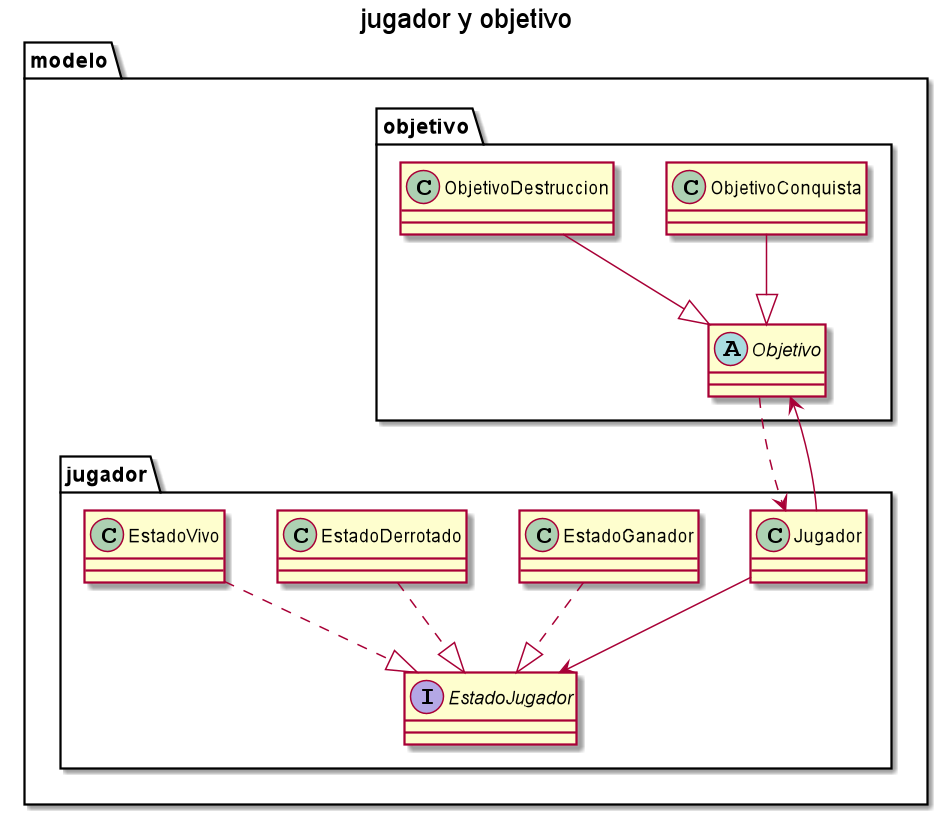

The diagram above was rendered by PlantUML. Its source (embedded in the PNG):
@startuml

title jugador y objetivo

package modelo {
    package jugador {
        class Jugador
        interface EstadoJugador
        class EstadoGanador
        class EstadoDerrotado
        class EstadoVivo
    }

    package objetivo {
        abstract class Objetivo
        class ObjetivoConquista
        class ObjetivoDestruccion
    }

    Jugador --> EstadoJugador
    EstadoDerrotado ..|> EstadoJugador
    EstadoGanador ..|> EstadoJugador
    EstadoVivo ..|> EstadoJugador
    ObjetivoConquista --|> Objetivo
    ObjetivoDestruccion --|> Objetivo
    Jugador --> Objetivo
    Objetivo ..> Jugador
}

@enduml